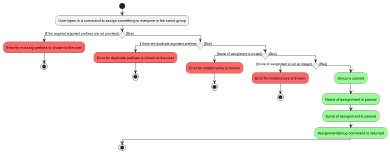

The diagram above was rendered by PlantUML. Its source (embedded in the PNG):
@startuml
'https://plantuml.com/activity-diagram-beta

start
:User types in a command to assign something to everyone in the same group;

if () then ([If the required argument prefixes are not provided])
      #FF6666:Error for missing prefixes is shown to the user;
      stop
else ([Else])
    if () then (If there are duplicate argument prefixes)
        #FF6666:Error for duplicate prefixes is shown to the user;
        stop
    else ([Else])
        if () then ([Name of assignment is invalid])
            #FF6666:Error for invalid name is thrown;
            stop
        else ([Else])
            if () then ([Score of assignment is not an integer])
                #FF6666:Error for invalid score is thrown;
                stop
            else ([Else])
               #palegreen:Group is parsed;
               #palegreen:Name of assignment is parsed;
               #palegreen:Score of assignment is parsed;
               #palegreen:AssignmentGroup command is returned;
            endif
        endif
    endif
endif

stop
@enduml